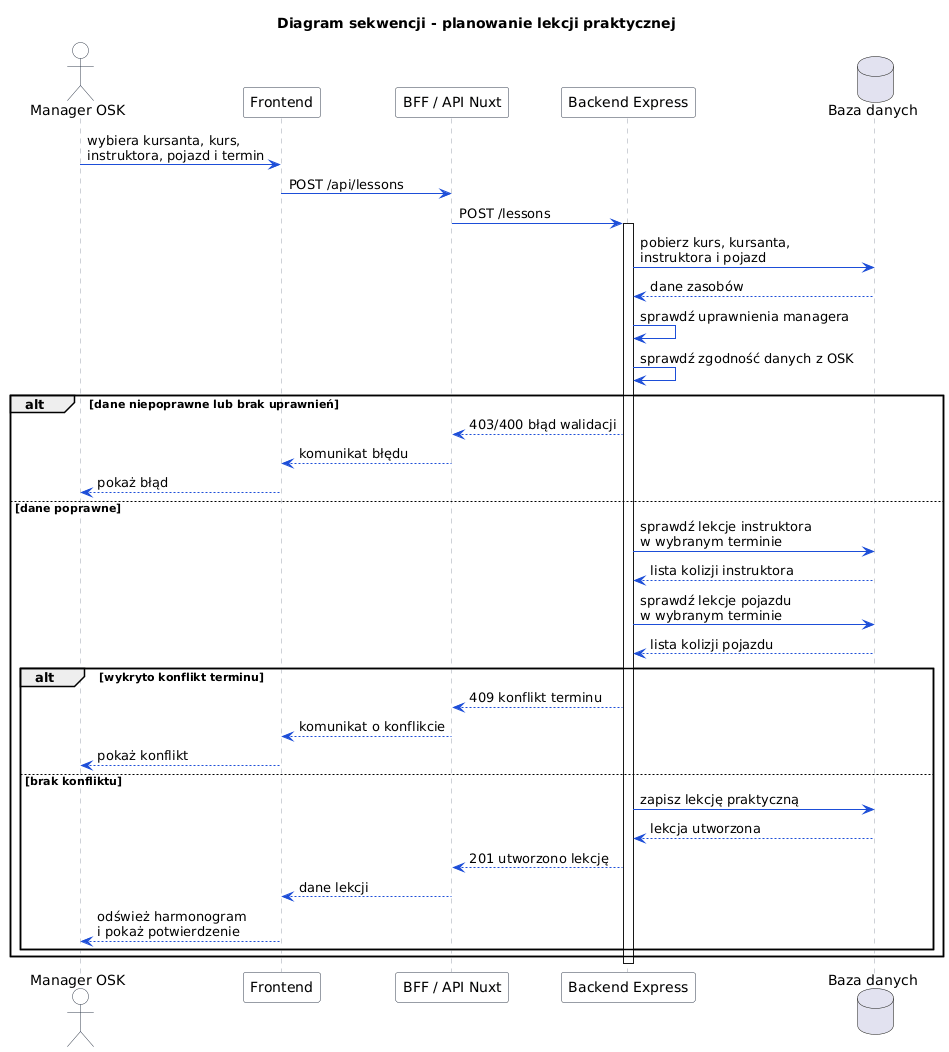

The diagram above was rendered by PlantUML. Its source (embedded in the PNG):
@startuml
title Diagram sekwencji - planowanie lekcji praktycznej

skinparam shadowing false
skinparam sequence {
  ArrowColor #1D4ED8
  LifeLineBorderColor #9CA3AF
  LifeLineBackgroundColor #FFFFFF
  ParticipantBorderColor #374151
  ParticipantBackgroundColor #F9FAFB
  ActorBorderColor #374151
  ActorBackgroundColor #FFFFFF
}

actor "Manager OSK" as Manager
participant "Frontend" as FE
participant "BFF / API Nuxt" as BFF
participant "Backend Express" as BE
database "Baza danych" as DB

Manager -> FE: wybiera kursanta, kurs,\ninstruktora, pojazd i termin
FE -> BFF: POST /api/lessons
BFF -> BE: POST /lessons

activate BE
BE -> DB: pobierz kurs, kursanta,\ninstruktora i pojazd
DB --> BE: dane zasobów

BE -> BE: sprawdź uprawnienia managera
BE -> BE: sprawdź zgodność danych z OSK

alt dane niepoprawne lub brak uprawnień
  BE --> BFF: 403/400 błąd walidacji
  BFF --> FE: komunikat błędu
  FE --> Manager: pokaż błąd
else dane poprawne
  BE -> DB: sprawdź lekcje instruktora\nw wybranym terminie
  DB --> BE: lista kolizji instruktora

  BE -> DB: sprawdź lekcje pojazdu\nw wybranym terminie
  DB --> BE: lista kolizji pojazdu

  alt wykryto konflikt terminu
    BE --> BFF: 409 konflikt terminu
    BFF --> FE: komunikat o konflikcie
    FE --> Manager: pokaż konflikt
  else brak konfliktu
    BE -> DB: zapisz lekcję praktyczną
    DB --> BE: lekcja utworzona
    BE --> BFF: 201 utworzono lekcję
    BFF --> FE: dane lekcji
    FE --> Manager: odśwież harmonogram\ni pokaż potwierdzenie
  end
end

deactivate BE
@enduml